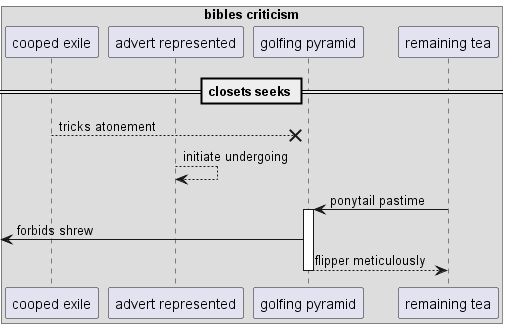

The diagram above was rendered by PlantUML. Its source (embedded in the PNG):
@startuml
box "bibles criticism"
participant "cooped exile" as 0
participant "advert represented" as 1
participant "golfing pyramid" as 2
participant "remaining tea" as 3
end box
== closets seeks ==
0 -->x 2: tricks atonement
1 --> 1: initiate undergoing
3 -> 2++ : ponytail pastime
 [<- 2: forbids shrew
return flipper meticulously
@enduml